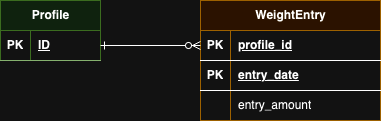

The diagram above was exported from draw.io. Its source (the exported page's mxGraphModel, read from the mxfile embedded in the PNG):
<mxGraphModel dx="1026" dy="599" grid="1" gridSize="10" guides="1" tooltips="1" connect="1" arrows="1" fold="1" page="1" pageScale="1" pageWidth="850" pageHeight="1100" math="0" shadow="0">
  <root>
    <mxCell id="0" />
    <mxCell id="1" parent="0" />
    <mxCell id="gZzSMMZnmHBTpki4SzUV-1" value="WeightEntry" style="shape=table;startSize=30;container=1;collapsible=1;childLayout=tableLayout;fixedRows=1;rowLines=0;fontStyle=1;align=center;resizeLast=1;html=1;fillColor=#ffe6cc;strokeColor=#d79b00;" vertex="1" parent="1">
      <mxGeometry x="360" y="220" width="180" height="120" as="geometry" />
    </mxCell>
    <mxCell id="gZzSMMZnmHBTpki4SzUV-2" value="" style="shape=tableRow;horizontal=0;startSize=0;swimlaneHead=0;swimlaneBody=0;fillColor=none;collapsible=0;dropTarget=0;points=[[0,0.5],[1,0.5]];portConstraint=eastwest;top=0;left=0;right=0;bottom=1;" vertex="1" parent="gZzSMMZnmHBTpki4SzUV-1">
      <mxGeometry y="30" width="180" height="30" as="geometry" />
    </mxCell>
    <mxCell id="gZzSMMZnmHBTpki4SzUV-3" value="PK" style="shape=partialRectangle;connectable=0;fillColor=none;top=0;left=0;bottom=0;right=0;fontStyle=1;overflow=hidden;whiteSpace=wrap;html=1;" vertex="1" parent="gZzSMMZnmHBTpki4SzUV-2">
      <mxGeometry width="30" height="30" as="geometry">
        <mxRectangle width="30" height="30" as="alternateBounds" />
      </mxGeometry>
    </mxCell>
    <mxCell id="gZzSMMZnmHBTpki4SzUV-4" value="profile_id" style="shape=partialRectangle;connectable=0;fillColor=none;top=0;left=0;bottom=0;right=0;align=left;spacingLeft=6;fontStyle=5;overflow=hidden;whiteSpace=wrap;html=1;" vertex="1" parent="gZzSMMZnmHBTpki4SzUV-2">
      <mxGeometry x="30" width="150" height="30" as="geometry">
        <mxRectangle width="150" height="30" as="alternateBounds" />
      </mxGeometry>
    </mxCell>
    <mxCell id="gZzSMMZnmHBTpki4SzUV-27" value="" style="shape=tableRow;horizontal=0;startSize=0;swimlaneHead=0;swimlaneBody=0;fillColor=none;collapsible=0;dropTarget=0;points=[[0,0.5],[1,0.5]];portConstraint=eastwest;top=0;left=0;right=0;bottom=1;" vertex="1" parent="gZzSMMZnmHBTpki4SzUV-1">
      <mxGeometry y="60" width="180" height="30" as="geometry" />
    </mxCell>
    <mxCell id="gZzSMMZnmHBTpki4SzUV-28" value="PK" style="shape=partialRectangle;connectable=0;fillColor=none;top=0;left=0;bottom=0;right=0;fontStyle=1;overflow=hidden;whiteSpace=wrap;html=1;" vertex="1" parent="gZzSMMZnmHBTpki4SzUV-27">
      <mxGeometry width="30" height="30" as="geometry">
        <mxRectangle width="30" height="30" as="alternateBounds" />
      </mxGeometry>
    </mxCell>
    <mxCell id="gZzSMMZnmHBTpki4SzUV-29" value="entry_date" style="shape=partialRectangle;connectable=0;fillColor=none;top=0;left=0;bottom=0;right=0;align=left;spacingLeft=6;fontStyle=5;overflow=hidden;whiteSpace=wrap;html=1;" vertex="1" parent="gZzSMMZnmHBTpki4SzUV-27">
      <mxGeometry x="30" width="150" height="30" as="geometry">
        <mxRectangle width="150" height="30" as="alternateBounds" />
      </mxGeometry>
    </mxCell>
    <mxCell id="gZzSMMZnmHBTpki4SzUV-5" value="" style="shape=tableRow;horizontal=0;startSize=0;swimlaneHead=0;swimlaneBody=0;fillColor=none;collapsible=0;dropTarget=0;points=[[0,0.5],[1,0.5]];portConstraint=eastwest;top=0;left=0;right=0;bottom=0;" vertex="1" parent="gZzSMMZnmHBTpki4SzUV-1">
      <mxGeometry y="90" width="180" height="30" as="geometry" />
    </mxCell>
    <mxCell id="gZzSMMZnmHBTpki4SzUV-6" value="" style="shape=partialRectangle;connectable=0;fillColor=none;top=0;left=0;bottom=0;right=0;editable=1;overflow=hidden;whiteSpace=wrap;html=1;" vertex="1" parent="gZzSMMZnmHBTpki4SzUV-5">
      <mxGeometry width="30" height="30" as="geometry">
        <mxRectangle width="30" height="30" as="alternateBounds" />
      </mxGeometry>
    </mxCell>
    <mxCell id="gZzSMMZnmHBTpki4SzUV-7" value="entry_amount" style="shape=partialRectangle;connectable=0;fillColor=none;top=0;left=0;bottom=0;right=0;align=left;spacingLeft=6;overflow=hidden;whiteSpace=wrap;html=1;" vertex="1" parent="gZzSMMZnmHBTpki4SzUV-5">
      <mxGeometry x="30" width="150" height="30" as="geometry">
        <mxRectangle width="150" height="30" as="alternateBounds" />
      </mxGeometry>
    </mxCell>
    <mxCell id="gZzSMMZnmHBTpki4SzUV-14" value="Profile" style="shape=table;startSize=30;container=1;collapsible=1;childLayout=tableLayout;fixedRows=1;rowLines=0;fontStyle=1;align=center;resizeLast=1;html=1;fillColor=#d5e8d4;strokeColor=#82b366;" vertex="1" parent="1">
      <mxGeometry x="160" y="220" width="100" height="60" as="geometry" />
    </mxCell>
    <mxCell id="gZzSMMZnmHBTpki4SzUV-15" value="" style="shape=tableRow;horizontal=0;startSize=0;swimlaneHead=0;swimlaneBody=0;fillColor=none;collapsible=0;dropTarget=0;points=[[0,0.5],[1,0.5]];portConstraint=eastwest;top=0;left=0;right=0;bottom=1;strokeColor=#3e6a27;" vertex="1" parent="gZzSMMZnmHBTpki4SzUV-14">
      <mxGeometry y="30" width="100" height="30" as="geometry" />
    </mxCell>
    <mxCell id="gZzSMMZnmHBTpki4SzUV-16" value="PK" style="shape=partialRectangle;connectable=0;fillColor=none;top=0;left=0;bottom=0;right=0;fontStyle=1;overflow=hidden;whiteSpace=wrap;html=1;" vertex="1" parent="gZzSMMZnmHBTpki4SzUV-15">
      <mxGeometry width="30" height="30" as="geometry">
        <mxRectangle width="30" height="30" as="alternateBounds" />
      </mxGeometry>
    </mxCell>
    <mxCell id="gZzSMMZnmHBTpki4SzUV-17" value="ID" style="shape=partialRectangle;connectable=0;fillColor=none;top=0;left=0;bottom=0;right=0;align=left;spacingLeft=6;fontStyle=5;overflow=hidden;whiteSpace=wrap;html=1;" vertex="1" parent="gZzSMMZnmHBTpki4SzUV-15">
      <mxGeometry x="30" width="70" height="30" as="geometry">
        <mxRectangle width="70" height="30" as="alternateBounds" />
      </mxGeometry>
    </mxCell>
    <mxCell id="gZzSMMZnmHBTpki4SzUV-30" style="edgeStyle=orthogonalEdgeStyle;rounded=0;orthogonalLoop=1;jettySize=auto;html=1;startArrow=ERone;startFill=0;endArrow=ERzeroToMany;endFill=0;" edge="1" parent="1" source="gZzSMMZnmHBTpki4SzUV-15" target="gZzSMMZnmHBTpki4SzUV-2">
      <mxGeometry relative="1" as="geometry" />
    </mxCell>
  </root>
</mxGraphModel>